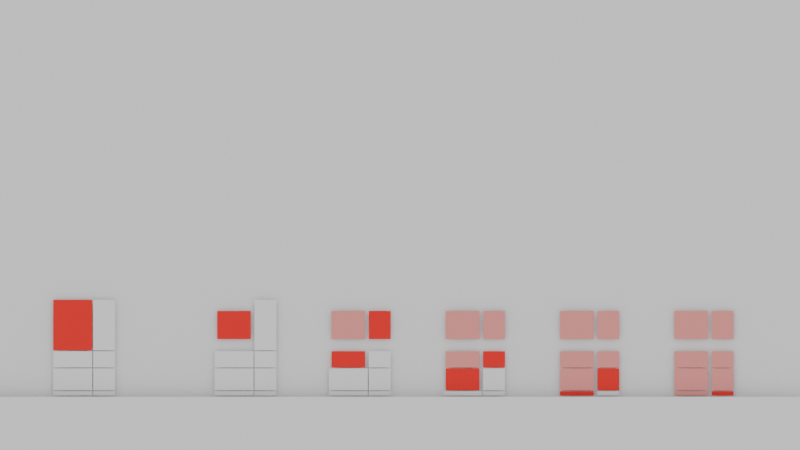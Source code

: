 # Source: Grach_Diagram.blend  (saved by Blender 4.1.0; exported with 4.5.12 LTS)
import bpy
from mathutils import Matrix  # noqa: F401  (used for matrix-valued properties, if any)

bpy.ops.wm.read_factory_settings(use_empty=True)
scene = bpy.context.scene
scene.name = 'Scene'

# ---- collections
col_collection = bpy.data.collections.new('Collection'); scene.collection.children.link(col_collection)

# ---- materials (node trees are filled in below, after node groups)
mat_white = bpy.data.materials.new('White')
mat_red = bpy.data.materials.new('Red')
mat_pink = bpy.data.materials.new('Pink')
mat_black = bpy.data.materials.new('Black')

# ---- material node trees
mat_white.use_nodes = True; mat_white.node_tree.nodes.clear()
_N = mat_white.node_tree.nodes; _L = mat_white.node_tree.links
n0 = _N.new('ShaderNodeBsdfPrincipled'); n0.name = 'Principled BSDF'; n0.location = (10, 300)
n0.inputs[3].default_value = 1.45
n1 = _N.new('ShaderNodeOutputMaterial'); n1.name = 'Material Output'; n1.location = (300, 300)
_L.new(n0.outputs[0], n1.inputs[0])
n1.is_active_output = True
mat_red.use_nodes = True; mat_red.node_tree.nodes.clear()
_N = mat_red.node_tree.nodes; _L = mat_red.node_tree.links
n0 = _N.new('ShaderNodeBsdfPrincipled'); n0.name = 'Principled BSDF'; n0.location = (10, 300)
n0.inputs[0].default_value = (0.8001, 0.002137, 0.0, 1.0)
n0.inputs[3].default_value = 1.45
n1 = _N.new('ShaderNodeOutputMaterial'); n1.name = 'Material Output'; n1.location = (300, 300)
_L.new(n0.outputs[0], n1.inputs[0])
n1.is_active_output = True
mat_pink.use_nodes = True; mat_pink.node_tree.nodes.clear()
_N = mat_pink.node_tree.nodes; _L = mat_pink.node_tree.links
n0 = _N.new('ShaderNodeBsdfPrincipled'); n0.name = 'Principled BSDF'; n0.location = (10, 300)
n0.inputs[0].default_value = (0.8001, 0.2682, 0.2479, 1.0)
n0.inputs[3].default_value = 1.45
n1 = _N.new('ShaderNodeOutputMaterial'); n1.name = 'Material Output'; n1.location = (300, 300)
_L.new(n0.outputs[0], n1.inputs[0])
n1.is_active_output = True

# ---- world
world_world = bpy.data.worlds.new('World'); scene.world = world_world
world_world.use_nodes = True; world_world.node_tree.nodes.clear()
_N = world_world.node_tree.nodes; _L = world_world.node_tree.links
n0 = _N.new('ShaderNodeOutputWorld'); n0.name = 'World Output'; n0.location = (300, 300)
n1 = _N.new('ShaderNodeBackground'); n1.name = 'Background'; n1.location = (10, 300)
n1.inputs[0].default_value = (1.0, 1.0, 1.0, 1.0)
_L.new(n1.outputs[0], n0.inputs[0])
n0.is_active_output = True
world_world.color = (0.05088, 0.05088, 0.05088)
world_world.use_sun_shadow = False
world_world.sun_shadow_jitter_overblur = 0.0

# ---- cameras
cam_camera_001 = bpy.data.cameras.new('Camera.001')
cam_camera_001.type = 'ORTHO'
cam_camera_001.ortho_scale = 14.0

# ---- meshes
me_plane = bpy.data.meshes.new('Plane')
me_plane.from_pydata([(-9.618, -9.618, 0.0), (9.618, -9.618, 0.0), (-9.618, 9.618, 0.0), (9.618, 9.618, 0.0)], [], [(0, 1, 3, 2)])
_uv = me_plane.uv_layers.new(name='UVMap')
_uv.uv.foreach_set('vector', [0.0, 0.0, 1.0, 0.0, 1.0, 1.0, 0.0, 1.0])
me_plane.update()
me_plane_002 = bpy.data.meshes.new('Plane.002')
me_plane_002.from_pydata([(-5.091, 0.8134, 0.06369), (-4.708, 0.8134, 0.06369), (-4.708, 1.697, 0.06369), (-5.091, 1.697, 0.06369), (-5.791, 0.8134, 0.06369), (-5.108, 0.8134, 0.06369), (-5.108, 1.697, 0.06369), (-5.791, 1.697, 0.06369), (-5.791, 0.02337, 0.06369), (-5.108, 0.02337, 0.06369), (-5.108, 0.09686, 0.06369), (-5.791, 0.09686, 0.06369), (-5.791, 0.1134, 0.06369), (-5.108, 0.1134, 0.06369), (-5.108, 0.4969, 0.06369), (-5.791, 0.4969, 0.06369), (-5.791, 0.5134, 0.06369), (-5.108, 0.5134, 0.06369), (-5.108, 0.7969, 0.06369), (-5.791, 0.7969, 0.06369), (-5.091, 0.02337, 0.06369), (-4.708, 0.02337, 0.06369), (-4.708, 0.09686, 0.06369), (-5.091, 0.09686, 0.06369), (-5.091, 0.1134, 0.06369), (-4.708, 0.1134, 0.06369), (-4.708, 0.4969, 0.06369), (-5.091, 0.4969, 0.06369), (-5.091, 0.5134, 0.06369), (-4.708, 0.5134, 0.06369), (-4.708, 0.7969, 0.06369), (-5.091, 0.7969, 0.06369), (-2.269, 0.8134, 0.06369), (-1.885, 0.8134, 0.06369), (-1.885, 1.697, 0.06369), (-2.269, 1.697, 0.06369), (-2.922, 1.009, 0.06369), (-2.332, 1.009, 0.06369), (-2.332, 1.502, 0.06369), (-2.922, 1.502, 0.06369), (-2.969, 0.02337, 0.06369), (-2.285, 0.02337, 0.06369), (-2.285, 0.09686, 0.06369), (-2.969, 0.09686, 0.06369), (-2.969, 0.1134, 0.06369), (-2.285, 0.1134, 0.06369), (-2.285, 0.4969, 0.06369), (-2.969, 0.4969, 0.06369), (-2.969, 0.5134, 0.06369), (-2.285, 0.5134, 0.06369), (-2.285, 0.7969, 0.06369), (-2.969, 0.7969, 0.06369), (-2.269, 0.02337, 0.06369), (-1.885, 0.02337, 0.06369), (-1.885, 0.09686, 0.06369), (-2.269, 0.09686, 0.06369), (-2.269, 0.1134, 0.06369), (-1.885, 0.1134, 0.06369), (-1.885, 0.4969, 0.06369), (-2.269, 0.4969, 0.06369), (-2.269, 0.5134, 0.06369), (-1.885, 0.5134, 0.06369), (-1.885, 0.7969, 0.06369), (-2.269, 0.7969, 0.06369), (-0.2685, 1.009, 0.06369), (0.115, 1.009, 0.06369), (0.115, 1.502, 0.06369), (-0.2685, 1.502, 0.06369), (-0.9215, 1.009, 0.06369), (-0.332, 1.009, 0.06369), (-0.332, 1.502, 0.06369), (-0.9215, 1.502, 0.06369), (-0.9685, 0.02337, 0.06369), (-0.285, 0.02337, 0.06369), (-0.285, 0.09686, 0.06369), (-0.9685, 0.09686, 0.06369), (-0.9685, 0.1134, 0.06369), (-0.285, 0.1134, 0.06369), (-0.285, 0.4969, 0.06369), (-0.9685, 0.4969, 0.06369), (-0.9215, 0.5134, 0.06369), (-0.332, 0.5134, 0.06369), (-0.332, 0.7969, 0.06369), (-0.9215, 0.7969, 0.06369), (-0.2685, 0.02337, 0.06369), (0.115, 0.02337, 0.06369), (0.115, 0.09686, 0.06369), (-0.2685, 0.09686, 0.06369), (-0.2685, 0.1134, 0.06369), (0.115, 0.1134, 0.06369), (0.115, 0.4969, 0.06369), (-0.2685, 0.4969, 0.06369), (-0.2685, 0.5134, 0.06369), (0.115, 0.5134, 0.06369), (0.115, 0.7969, 0.06369), (-0.2685, 0.7969, 0.06369), (1.731, 1.009, 0.06369), (2.115, 1.009, 0.06369), (2.115, 1.502, 0.06369), (1.731, 1.502, 0.06369), (1.078, 1.009, 0.06369), (1.668, 1.009, 0.06369), (1.668, 1.502, 0.06369), (1.078, 1.502, 0.06369), (1.031, 0.02337, 0.06369), (1.715, 0.02337, 0.06369), (1.715, 0.09686, 0.06369), (1.031, 0.09686, 0.06369), (1.078, 0.1134, 0.06369), (1.668, 0.1134, 0.06369), (1.668, 0.4969, 0.06369), (1.078, 0.4969, 0.06369), (1.078, 0.5134, 0.06369), (1.668, 0.5134, 0.06369), (1.668, 0.7969, 0.06369), (1.078, 0.7969, 0.06369), (1.731, 0.02337, 0.06369), (2.115, 0.02337, 0.06369), (2.115, 0.09686, 0.06369), (1.731, 0.09686, 0.06369), (1.731, 0.1134, 0.06369), (2.115, 0.1134, 0.06369), (2.115, 0.4969, 0.06369), (1.731, 0.4969, 0.06369), (1.731, 0.5134, 0.06369), (2.115, 0.5134, 0.06369), (2.115, 0.7969, 0.06369), (1.731, 0.7969, 0.06369), (3.731, 1.009, 0.06369), (4.115, 1.009, 0.06369), (4.115, 1.502, 0.06369), (3.731, 1.502, 0.06369), (3.078, 1.009, 0.06369), (3.668, 1.009, 0.06369), (3.668, 1.502, 0.06369), (3.078, 1.502, 0.06369), (3.078, 0.02337, 0.06369), (3.668, 0.02337, 0.06369), (3.668, 0.09686, 0.06369), (3.078, 0.09686, 0.06369), (3.078, 0.1134, 0.06369), (3.668, 0.1134, 0.06369), (3.668, 0.4969, 0.06369), (3.078, 0.4969, 0.06369), (3.078, 0.5134, 0.06369), (3.668, 0.5134, 0.06369), (3.668, 0.7969, 0.06369), (3.078, 0.7969, 0.06369), (3.731, 0.02337, 0.06369), (4.115, 0.02337, 0.06369), (4.115, 0.09686, 0.06369), (3.731, 0.09686, 0.06369), (3.731, 0.1134, 0.06369), (4.115, 0.1134, 0.06369), (4.115, 0.4969, 0.06369), (3.731, 0.4969, 0.06369), (3.731, 0.5134, 0.06369), (4.115, 0.5134, 0.06369), (4.115, 0.7969, 0.06369), (3.731, 0.7969, 0.06369), (5.731, 1.009, 0.06369), (6.115, 1.009, 0.06369), (6.115, 1.502, 0.06369), (5.731, 1.502, 0.06369), (5.078, 1.009, 0.06369), (5.668, 1.009, 0.06369), (5.668, 1.502, 0.06369), (5.078, 1.502, 0.06369), (5.078, 0.02337, 0.06369), (5.668, 0.02337, 0.06369), (5.668, 0.09686, 0.06369), (5.078, 0.09686, 0.06369), (5.078, 0.1134, 0.06369), (5.668, 0.1134, 0.06369), (5.668, 0.4969, 0.06369), (5.078, 0.4969, 0.06369), (5.078, 0.5134, 0.06369), (5.668, 0.5134, 0.06369), (5.668, 0.7969, 0.06369), (5.078, 0.7969, 0.06369), (5.731, 0.02337, 0.06369), (6.115, 0.02337, 0.06369), (6.115, 0.09686, 0.06369), (5.731, 0.09686, 0.06369), (5.731, 0.1134, 0.06369), (6.115, 0.1134, 0.06369), (6.115, 0.4969, 0.06369), (5.731, 0.4969, 0.06369), (5.731, 0.5134, 0.06369), (6.115, 0.5134, 0.06369), (6.115, 0.7969, 0.06369), (5.731, 0.7969, 0.06369)], [], [(0, 1, 2, 3), (4, 5, 6, 7), (8, 9, 10, 11), (12, 13, 14, 15), (16, 17, 18, 19), (20, 21, 22, 23), (24, 25, 26, 27), (28, 29, 30, 31), (32, 33, 34, 35), (36, 37, 38, 39), (40, 41, 42, 43), (44, 45, 46, 47), (48, 49, 50, 51), (52, 53, 54, 55), (56, 57, 58, 59), (60, 61, 62, 63), (64, 65, 66, 67), (68, 69, 70, 71), (72, 73, 74, 75), (76, 77, 78, 79), (80, 81, 82, 83), (84, 85, 86, 87), (88, 89, 90, 91), (92, 93, 94, 95), (96, 97, 98, 99), (100, 101, 102, 103), (104, 105, 106, 107), (108, 109, 110, 111), (112, 113, 114, 115), (116, 117, 118, 119), (120, 121, 122, 123), (124, 125, 126, 127), (128, 129, 130, 131), (132, 133, 134, 135), (136, 137, 138, 139), (140, 141, 142, 143), (144, 145, 146, 147), (148, 149, 150, 151), (152, 153, 154, 155), (156, 157, 158, 159), (160, 161, 162, 163), (164, 165, 166, 167), (168, 169, 170, 171), (172, 173, 174, 175), (176, 177, 178, 179), (180, 181, 182, 183), (184, 185, 186, 187), (188, 189, 190, 191)])
me_plane_002.polygons.foreach_set('material_index', [0, 1, 0, 0, 0, 0, 0, 0, 0, 1, 0, 0, 0, 0, 0, 0, 1, 2, 0, 0, 1, 0, 0, 0, 2, 2, 0, 1, 2, 0, 0, 1, 2, 2, 1, 2, 2, 0, 1, 2, 2, 2, 2, 2, 2, 1, 2, 2])
_uv = me_plane_002.uv_layers.new(name='UVMap')
_uv.uv.foreach_set('vector', [0.5103, 0.7523, 0.9897, 0.7523, 0.9897, 0.9977, 0.5103, 0.9977, 0.005896, 0.7523, 0.4941, 0.7523, 0.4941, 0.9977, 0.005896, 0.9977, 0.005896, 0.02293, 0.4941, 0.02293, 0.4941, 0.2271, 0.005896, 0.2271, 0.005896, 0.2552, 0.4941, 0.2552, 0.4941, 0.4948, 0.005896, 0.4948, 0.005896, 0.5069, 0.4941, 0.5069, 0.4941, 0.7431, 0.005896, 0.7431, 0.5103, 0.02293, 0.9897, 0.02293, 0.9897, 0.2271, 0.5103, 0.2271, 0.5103, 0.2552, 0.9897, 0.2552, 0.9897, 0.4948, 0.5103, 0.4948, 0.5103, 0.5069, 0.9897, 0.5069, 0.9897, 0.7431, 0.5103, 0.7431, 0.5103, 0.7523, 0.9897, 0.7523, 0.9897, 0.9977, 0.5103, 0.9977, 0.005896, 0.7523, 0.4941, 0.7523, 0.4941, 0.9977, 0.005896, 0.9977, 0.005896, 0.02293, 0.4941, 0.02293, 0.4941, 0.2271, 0.005896, 0.2271, 0.005896, 0.2552, 0.4941, 0.2552, 0.4941, 0.4948, 0.005896, 0.4948, 0.005896, 0.5069, 0.4941, 0.5069, 0.4941, 0.7431, 0.005896, 0.7431, 0.5103, 0.02293, 0.9897, 0.02293, 0.9897, 0.2271, 0.5103, 0.2271, 0.5103, 0.2552, 0.9897, 0.2552, 0.9897, 0.4948, 0.5103, 0.4948, 0.5103, 0.5069, 0.9897, 0.5069, 0.9897, 0.7431, 0.5103, 0.7431, 0.5103, 0.7523, 0.9897, 0.7523, 0.9897, 0.9977, 0.5103, 0.9977, 0.005896, 0.7523, 0.4941, 0.7523, 0.4941, 0.9977, 0.005896, 0.9977, 0.005896, 0.02293, 0.4941, 0.02293, 0.4941, 0.2271, 0.005896, 0.2271, 0.005896, 0.2552, 0.4941, 0.2552, 0.4941, 0.4948, 0.005896, 0.4948, 0.005896, 0.5069, 0.4941, 0.5069, 0.4941, 0.7431, 0.005896, 0.7431, 0.5103, 0.02293, 0.9897, 0.02293, 0.9897, 0.2271, 0.5103, 0.2271, 0.5103, 0.2552, 0.9897, 0.2552, 0.9897, 0.4948, 0.5103, 0.4948, 0.5103, 0.5069, 0.9897, 0.5069, 0.9897, 0.7431, 0.5103, 0.7431, 0.5103, 0.7523, 0.9897, 0.7523, 0.9897, 0.9977, 0.5103, 0.9977, 0.005896, 0.7523, 0.4941, 0.7523, 0.4941, 0.9977, 0.005896, 0.9977, 0.005896, 0.02293, 0.4941, 0.02293, 0.4941, 0.2271, 0.005896, 0.2271, 0.005896, 0.2552, 0.4941, 0.2552, 0.4941, 0.4948, 0.005896, 0.4948, 0.005896, 0.5069, 0.4941, 0.5069, 0.4941, 0.7431, 0.005896, 0.7431, 0.5103, 0.02293, 0.9897, 0.02293, 0.9897, 0.2271, 0.5103, 0.2271, 0.5103, 0.2552, 0.9897, 0.2552, 0.9897, 0.4948, 0.5103, 0.4948, 0.5103, 0.5069, 0.9897, 0.5069, 0.9897, 0.7431, 0.5103, 0.7431, 0.5103, 0.7523, 0.9897, 0.7523, 0.9897, 0.9977, 0.5103, 0.9977, 0.005896, 0.7523, 0.4941, 0.7523, 0.4941, 0.9977, 0.005896, 0.9977, 0.005896, 0.02293, 0.4941, 0.02293, 0.4941, 0.2271, 0.005896, 0.2271, 0.005896, 0.2552, 0.4941, 0.2552, 0.4941, 0.4948, 0.005896, 0.4948, 0.005896, 0.5069, 0.4941, 0.5069, 0.4941, 0.7431, 0.005896, 0.7431, 0.5103, 0.02293, 0.9897, 0.02293, 0.9897, 0.2271, 0.5103, 0.2271, 0.5103, 0.2552, 0.9897, 0.2552, 0.9897, 0.4948, 0.5103, 0.4948, 0.5103, 0.5069, 0.9897, 0.5069, 0.9897, 0.7431, 0.5103, 0.7431, 0.5103, 0.7523, 0.9897, 0.7523, 0.9897, 0.9977, 0.5103, 0.9977, 0.005896, 0.7523, 0.4941, 0.7523, 0.4941, 0.9977, 0.005896, 0.9977, 0.005896, 0.02293, 0.4941, 0.02293, 0.4941, 0.2271, 0.005896, 0.2271, 0.005896, 0.2552, 0.4941, 0.2552, 0.4941, 0.4948, 0.005896, 0.4948, 0.005896, 0.5069, 0.4941, 0.5069, 0.4941, 0.7431, 0.005896, 0.7431, 0.5103, 0.02293, 0.9897, 0.02293, 0.9897, 0.2271, 0.5103, 0.2271, 0.5103, 0.2552, 0.9897, 0.2552, 0.9897, 0.4948, 0.5103, 0.4948, 0.5103, 0.5069, 0.9897, 0.5069, 0.9897, 0.7431, 0.5103, 0.7431])
me_plane_002.materials.append(mat_white)
me_plane_002.materials.append(mat_red)
me_plane_002.materials.append(mat_pink)
me_plane_002.update()
me_plane_003 = bpy.data.meshes.new('Plane.003')
me_plane_003.from_pydata([(7.585, 0.0, 0.2224), (-8.334, 0.0, 0.2224), (7.585, -2.4, 0.2224), (-8.334, -2.4, 0.2224)], [], [(0, 1, 3, 2)])
_uv = me_plane_003.uv_layers.new(name='UVMap')
_uv.uv.foreach_set('vector', [0.0, 0.0, 0.0, 0.0, 0.0, 0.0, 0.0, 0.0])
me_plane_003.update()

# ---- objects
ob_plane = bpy.data.objects.new('Plane', me_plane)
ob_camera = bpy.data.objects.new('Camera', cam_camera_001)
ob_plane_001 = bpy.data.objects.new('Plane.001', me_plane_002)
ob_plane_002 = bpy.data.objects.new('Plane.002', me_plane_003)
ob_gpencil = bpy.data.objects.new('GPencil', None)

# ---- transforms, parenting, visibility, modifiers, constraints
ob_plane.location = (0.0, 0.0, 0.0)
ob_camera.location = (0.2779, 3.006, 3.27)
ob_plane_001.location = (0.0, 0.0, 0.0)
ob_plane_002.location = (0.0, 0.0, 0.0)
ob_gpencil.location = (0.0, 0.0, 0.0)
ob_gpencil.empty_image_offset = (0.0, 0.0)
ob_gpencil.color = (0.0, 0.0, 0.0, 1.0)
ob_gpencil.use_grease_pencil_lights = True
_m = ob_gpencil.modifiers.new('Line Art', 'LINEART')
_m.show_render = True
_m.source_collection = col_collection
_m.use_contour = True
_m.use_loose = True
_m.use_crease = True
_m.use_edge_mark = True
_m.use_intersection = True
_m.target_layer = 'GP_Layer'
_m.target_material = mat_black
_m.radius = 0.0035

# ---- collection membership
col_collection.objects.link(ob_plane)
col_collection.objects.link(ob_camera)
col_collection.objects.link(ob_plane_001)
col_collection.objects.link(ob_plane_002)
col_collection.objects.link(ob_gpencil)

# ---- scene / render settings (as saved in the file)
scene.camera = ob_camera
scene.frame_start = 1; scene.frame_end = 250; scene.frame_set(0)
scene.render.engine = 'CYCLES'
scene.render.resolution_x = 3840
scene.render.resolution_y = 2160
scene.cycles.use_denoising = False
scene.cycles.samples = 256
scene.cycles.sampling_pattern = 'TABULATED_SOBOL'
bpy.context.view_layer.update()
